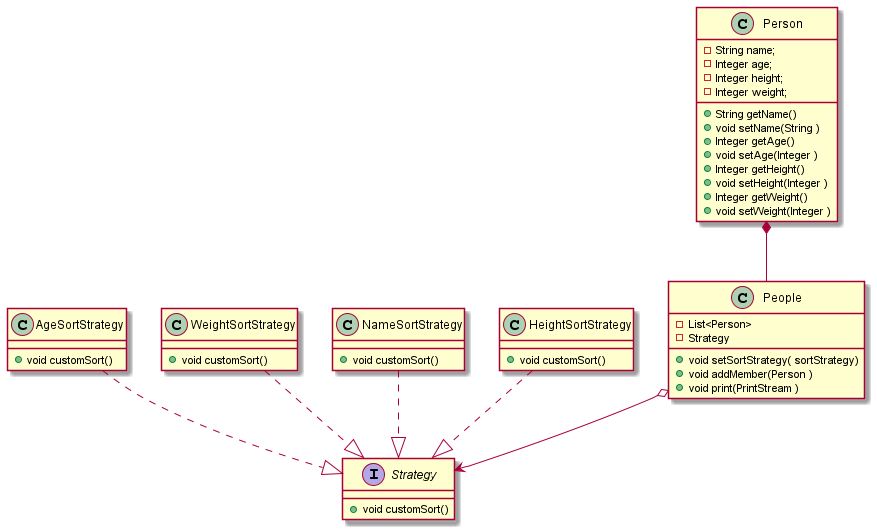

The diagram above was rendered by PlantUML. Its source (embedded in the PNG):
@startuml strategy_patt 
class People{
    +void setSortStrategy( sortStrategy)
    +void addMember(Person )
    +void print(PrintStream )
    - List<Person> 
    - Strategy
}
interface Strategy{
    + void customSort()
}
class AgeSortStrategy{
    + void customSort()
}
class WeightSortStrategy{
    + void customSort()
}

class NameSortStrategy{
    + void customSort()
}
class HeightSortStrategy{
    + void customSort()
}
class Person {
    - String name;
    - Integer age;
    - Integer height;
    - Integer weight;

    + String getName() 
    + void setName(String )
    + Integer getAge() 
    + void setAge(Integer )
    + Integer getHeight() 
    + void setHeight(Integer ) 
    + Integer getWeight() 
    + void setWeight(Integer )
    
}
Person *-- People
People o--> Strategy
AgeSortStrategy ..|> Strategy
HeightSortStrategy ..|> Strategy
NameSortStrategy ..|> Strategy
WeightSortStrategy ..|> Strategy
@enduml